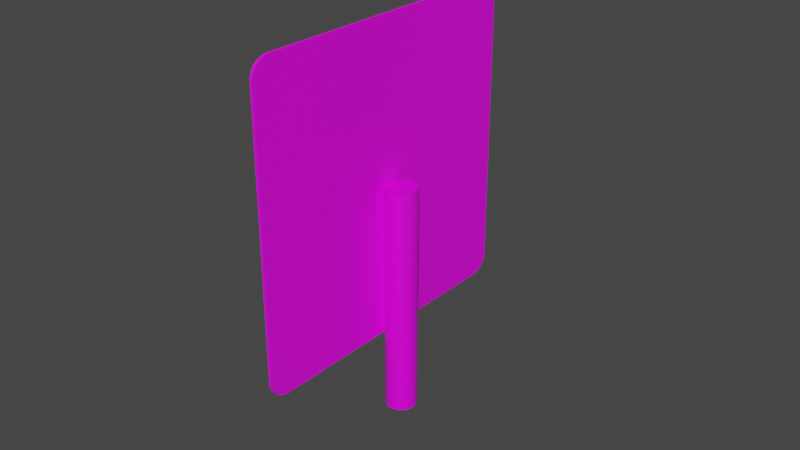# Source: sharp_turn_left_small_sign.blend  (saved by Blender 2.90.8; exported with 4.5.12 LTS)
import bpy
from mathutils import Matrix  # noqa: F401  (used for matrix-valued properties, if any)

bpy.ops.wm.read_factory_settings(use_empty=True)
scene = bpy.context.scene
scene.name = 'Scene'

# ---- collections
col_collection = bpy.data.collections.new('Collection'); scene.collection.children.link(col_collection)

# ---- images (referenced by path relative to the original .blend; pixels are not part of the script)
import os
ASSET_DIR = os.environ.get("B2B_ASSET_DIR", "")  # directory of the original .blend (textures are referenced by path, not embedded)
HERE = os.path.dirname(os.path.abspath(__file__))  # packed textures are extracted next to this script under _unpacked/

def load_image(name, relpath, width, height, colorspace="sRGB"):
    """Load a texture the original file referenced (path relative to the .blend, or extracted next to this script)."""
    p = next((c for c in (os.path.join(HERE, relpath), os.path.join(ASSET_DIR, relpath)) if relpath and os.path.exists(c)), "")
    if p:
        img = bpy.data.images.load(p, check_existing=True)
        img.name = name
    else:  # same state as the original file: an image datablock whose file is absent (Cycles renders it pink)
        img = bpy.data.images.new(name, width, height)
        img.source = "FILE"
        img.filepath = "//" + (relpath or name)
    img.colorspace_settings.name = colorspace
    return img
img_sharp_turn_left_small_png = load_image('sharp_turn_left_small.png', 'sharp_turn_left_small.png', 1024, 1024, 'sRGB')

# ---- materials (node trees are filled in below, after node groups)
mat_material = bpy.data.materials.new('Material')
mat_material.alpha_threshold = 0.0
mat_material.use_transparent_shadow = False
mat_material.line_color = (0.0, 0.0, 0.0, 1.0)
mat_material_001 = bpy.data.materials.new('Material.001')
mat_material_001.use_transparent_shadow = False
mat_material_002 = bpy.data.materials.new('Material.002')
mat_material_002.use_transparent_shadow = False

# ---- material node trees
mat_material.use_nodes = True; mat_material.node_tree.nodes.clear()
_N = mat_material.node_tree.nodes; _L = mat_material.node_tree.links
n0 = _N.new('ShaderNodeOutputMaterial'); n0.name = 'Material Output'; n0.location = (300, 300)
n1 = _N.new('ShaderNodeBsdfPrincipled'); n1.name = 'Principled BSDF'; n1.location = (10, 300)
n1.distribution = 'GGX'
n1.subsurface_method = 'BURLEY'
n1.inputs[2].default_value = 0.4
n1.inputs[3].default_value = 1.45
n1.inputs[27].default_value = (0.0, 0.0, 0.0, 1.0)
n1.inputs[28].default_value = 1.0
n2 = _N.new('ShaderNodeTexImage'); n2.name = 'Image Texture'; n2.location = (-280, 280)
n2.image = img_sharp_turn_left_small_png
_L.new(n1.outputs[0], n0.inputs[0])
_L.new(n2.outputs[0], n1.inputs[0])
n0.is_active_output = True
mat_material_001.use_nodes = True; mat_material_001.node_tree.nodes.clear()
_N = mat_material_001.node_tree.nodes; _L = mat_material_001.node_tree.links
n0 = _N.new('ShaderNodeBsdfPrincipled'); n0.name = 'Principled BSDF'; n0.location = (10, 300)
n0.distribution = 'GGX'
n0.subsurface_method = 'BURLEY'
n0.inputs[3].default_value = 1.45
n0.inputs[27].default_value = (0.0, 0.0, 0.0, 1.0)
n0.inputs[28].default_value = 1.0
n1 = _N.new('ShaderNodeOutputMaterial'); n1.name = 'Material Output'; n1.location = (300, 300)
n2 = _N.new('ShaderNodeTexImage'); n2.name = 'Image Texture'; n2.location = (-280, 280)
n2.image = img_sharp_turn_left_small_png
_L.new(n0.outputs[0], n1.inputs[0])
_L.new(n2.outputs[0], n0.inputs[0])
n1.is_active_output = True
mat_material_002.use_nodes = True; mat_material_002.node_tree.nodes.clear()
_N = mat_material_002.node_tree.nodes; _L = mat_material_002.node_tree.links
n0 = _N.new('ShaderNodeBsdfPrincipled'); n0.name = 'Principled BSDF'; n0.location = (10, 300)
n0.distribution = 'GGX'
n0.subsurface_method = 'BURLEY'
n0.inputs[3].default_value = 1.45
n0.inputs[27].default_value = (0.0, 0.0, 0.0, 1.0)
n0.inputs[28].default_value = 1.0
n1 = _N.new('ShaderNodeOutputMaterial'); n1.name = 'Material Output'; n1.location = (300, 300)
n2 = _N.new('ShaderNodeTexImage'); n2.name = 'Image Texture'; n2.location = (-280, 280)
n2.image = img_sharp_turn_left_small_png
_L.new(n0.outputs[0], n1.inputs[0])
_L.new(n2.outputs[0], n0.inputs[0])
n1.is_active_output = True

# ---- world
world_world = bpy.data.worlds.new('World'); scene.world = world_world
world_world.use_nodes = True; world_world.node_tree.nodes.clear()
_N = world_world.node_tree.nodes; _L = world_world.node_tree.links
n0 = _N.new('ShaderNodeOutputWorld'); n0.name = 'World Output'; n0.location = (300, 300)
n1 = _N.new('ShaderNodeBackground'); n1.name = 'Background'; n1.location = (10, 300)
n1.inputs[0].default_value = (0.05088, 0.05088, 0.05088, 1.0)
_L.new(n1.outputs[0], n0.inputs[0])
n0.is_active_output = True
world_world.color = (0.05088, 0.05088, 0.05088)
world_world.use_sun_shadow = False
world_world.sun_shadow_jitter_overblur = 0.0

# ---- meshes
me_cylinder = bpy.data.meshes.new('Cylinder')
me_cylinder.from_pydata([(0.0, 1.0, -1.0), (0.0, 1.0, 1.0), (0.1951, 0.9808, -1.0), (0.1951, 0.9808, 1.0), (0.3827, 0.9239, -1.0), (0.3827, 0.9239, 1.0), (0.5556, 0.8315, -1.0), (0.5556, 0.8315, 1.0), (0.7071, 0.7071, -1.0), (0.7071, 0.7071, 1.0), (0.8315, 0.5556, -1.0), (0.8315, 0.5556, 1.0), (0.9239, 0.3827, -1.0), (0.9239, 0.3827, 1.0), (0.9808, 0.1951, -1.0), (0.9808, 0.1951, 1.0), (1.0, 7.55e-08, -1.0), (1.0, 7.55e-08, 1.0), (0.9808, -0.1951, -1.0), (0.9808, -0.1951, 1.0), (0.9239, -0.3827, -1.0), (0.9239, -0.3827, 1.0), (0.8315, -0.5556, -1.0), (0.8315, -0.5556, 1.0), (0.7071, -0.7071, -1.0), (0.7071, -0.7071, 1.0), (0.5556, -0.8315, -1.0), (0.5556, -0.8315, 1.0), (0.3827, -0.9239, -1.0), (0.3827, -0.9239, 1.0), (0.1951, -0.9808, -1.0), (0.1951, -0.9808, 1.0), (-3.258e-07, -1.0, -1.0), (-3.258e-07, -1.0, 1.0), (-0.1951, -0.9808, -1.0), (-0.1951, -0.9808, 1.0), (-0.3827, -0.9239, -1.0), (-0.3827, -0.9239, 1.0), (-0.5556, -0.8315, -1.0), (-0.5556, -0.8315, 1.0), (-0.7071, -0.7071, -1.0), (-0.7071, -0.7071, 1.0), (-0.8315, -0.5556, -1.0), (-0.8315, -0.5556, 1.0), (-0.9239, -0.3827, -1.0), (-0.9239, -0.3827, 1.0), (-0.9808, -0.1951, -1.0), (-0.9808, -0.1951, 1.0), (-1.0, 9.656e-07, -1.0), (-1.0, 9.656e-07, 1.0), (-0.9808, 0.1951, -1.0), (-0.9808, 0.1951, 1.0), (-0.9239, 0.3827, -1.0), (-0.9239, 0.3827, 1.0), (-0.8315, 0.5556, -1.0), (-0.8315, 0.5556, 1.0), (-0.7071, 0.7071, -1.0), (-0.7071, 0.7071, 1.0), (-0.5556, 0.8315, -1.0), (-0.5556, 0.8315, 1.0), (-0.3827, 0.9239, -1.0), (-0.3827, 0.9239, 1.0), (-0.1951, 0.9808, -1.0), (-0.1951, 0.9808, 1.0)], [], [(0, 1, 3, 2), (2, 3, 5, 4), (4, 5, 7, 6), (6, 7, 9, 8), (8, 9, 11, 10), (10, 11, 13, 12), (12, 13, 15, 14), (14, 15, 17, 16), (16, 17, 19, 18), (18, 19, 21, 20), (20, 21, 23, 22), (22, 23, 25, 24), (24, 25, 27, 26), (26, 27, 29, 28), (28, 29, 31, 30), (30, 31, 33, 32), (32, 33, 35, 34), (34, 35, 37, 36), (36, 37, 39, 38), (38, 39, 41, 40), (40, 41, 43, 42), (42, 43, 45, 44), (44, 45, 47, 46), (46, 47, 49, 48), (48, 49, 51, 50), (50, 51, 53, 52), (52, 53, 55, 54), (54, 55, 57, 56), (56, 57, 59, 58), (58, 59, 61, 60), (3, 1, 63, 61, 59, 57, 55, 53, 51, 49, 47, 45, 43, 41, 39, 37, 35, 33, 31, 29, 27, 25, 23, 21, 19, 17, 15, 13, 11, 9, 7, 5), (60, 61, 63, 62), (62, 63, 1, 0), (0, 2, 4, 6, 8, 10, 12, 14, 16, 18, 20, 22, 24, 26, 28, 30, 32, 34, 36, 38, 40, 42, 44, 46, 48, 50, 52, 54, 56, 58, 60, 62)])
me_cylinder.materials.append(mat_material)
me_cylinder.use_remesh_fix_poles = True
me_cylinder.use_remesh_preserve_attributes = False
me_cylinder.use_mirror_vertex_groups = False
me_cylinder.update()
me_path3678 = bpy.data.meshes.new('path3678')
me_path3678.from_pydata([(0.07704, 0.08545, 0.0), (0.07919, 0.08485, 0.0), (0.08097, 0.08392, 0.0), (0.0824, 0.08275, 0.0), (0.08351, 0.08142, 0.0), (0.08433, 0.08003, 0.0), (0.0849, 0.07866, 0.0), (0.08528, 0.07737, 0.0), (0.08551, 0.07624, 0.0), (0.08566, 0.07474, 0.0), (0.08566, -0.07474, 0.0), (0.08551, -0.07624, 0.0), (0.08528, -0.07737, 0.0), (0.0849, -0.07865, 0.0), (0.08433, -0.08003, 0.0), (0.08351, -0.08141, 0.0), (0.0824, -0.08274, 0.0), (0.08097, -0.08391, 0.0), (0.07919, -0.08484, 0.0), (0.07704, -0.08544, 0.0), (-0.07703, -0.08544, 0.0), (-0.07917, -0.08484, 0.0), (-0.08095, -0.08391, 0.0), (-0.08237, -0.08273, 0.0), (-0.08348, -0.08141, 0.0), (-0.0843, -0.08003, 0.0), (-0.08488, -0.07866, 0.0), (-0.08527, -0.07737, 0.0), (-0.0855, -0.07625, 0.0), (-0.08566, -0.07474, 0.0), (-0.08566, 0.07474, 0.0), (-0.0855, 0.07625, 0.0), (-0.08527, 0.07737, 0.0), (-0.08488, 0.07865, 0.0), (-0.0843, 0.08003, 0.0), (-0.08348, 0.08141, 0.0), (-0.08237, 0.08273, 0.0), (-0.08095, 0.0839, 0.0), (-0.07917, 0.08483, 0.0), (-0.07703, 0.08544, 0.0), (0.07704, 0.08545, 0.0009999), (-0.07703, 0.08544, 0.0009999), (0.07919, 0.08485, 0.0009999), (-0.07917, 0.08483, 0.0009999), (0.08097, 0.08392, 0.0009999), (-0.08095, 0.0839, 0.0009999), (0.0824, 0.08275, 0.0009999), (-0.08237, 0.08273, 0.0009999), (0.08351, 0.08142, 0.0009999), (-0.08348, 0.08141, 0.0009999), (0.08433, 0.08003, 0.0009999), (-0.0843, 0.08003, 0.0009999), (0.0849, 0.07866, 0.0009999), (-0.08488, 0.07865, 0.0009999), (0.08528, 0.07737, 0.0009999), (-0.08527, 0.07737, 0.0009999), (0.08551, 0.07624, 0.0009999), (-0.0855, 0.07625, 0.0009999), (-0.08566, 0.07474, 0.0009999), (0.08566, 0.07474, 0.0009999), (0.08566, -0.07474, 0.0009999), (-0.08566, -0.07474, 0.0009999), (0.08551, -0.07624, 0.0009999), (-0.0855, -0.07625, 0.0009999), (0.08528, -0.07737, 0.0009999), (-0.08527, -0.07737, 0.0009999), (0.0849, -0.07865, 0.0009999), (-0.08488, -0.07866, 0.0009999), (0.08433, -0.08003, 0.0009999), (-0.0843, -0.08003, 0.0009999), (0.08351, -0.08141, 0.0009999), (-0.08348, -0.08141, 0.0009999), (0.0824, -0.08274, 0.0009999), (-0.08237, -0.08273, 0.0009999), (-0.08095, -0.08391, 0.0009999), (0.08097, -0.08391, 0.0009999), (-0.07917, -0.08484, 0.0009999), (0.07919, -0.08484, 0.0009999), (-0.07703, -0.08544, 0.0009999), (0.07704, -0.08544, 0.0009999)], [], [(39, 0, 1, 2, 3, 4, 5, 6, 7, 8, 9, 10, 11, 12, 13, 14, 15, 16, 17, 18, 19, 20, 21, 22, 23, 24, 25, 26, 27, 28, 29, 30, 31, 32, 33, 34, 35, 36, 37, 38), (41, 43, 45, 47, 49, 51, 53, 55, 57, 58, 61, 63, 65, 67, 69, 71, 73, 74, 76, 78, 79, 77, 75, 72, 70, 68, 66, 64, 62, 60, 59, 56, 54, 52, 50, 48, 46, 44, 42, 40), (31, 30, 58, 57), (38, 37, 45, 43), (16, 15, 70, 72), (9, 8, 56, 59), (3, 2, 44, 46), (24, 23, 73, 71), (10, 9, 59, 60), (37, 36, 47, 45), (23, 22, 74, 73), (30, 29, 61, 58), (4, 3, 46, 48), (17, 16, 72, 75), (11, 10, 60, 62), (36, 35, 49, 47), (22, 21, 76, 74), (29, 28, 63, 61), (5, 4, 48, 50), (18, 17, 75, 77), (12, 11, 62, 64), (35, 34, 51, 49), (21, 20, 78, 76), (28, 27, 65, 63), (6, 5, 50, 52), (19, 18, 77, 79), (13, 12, 64, 66), (34, 33, 53, 51), (20, 19, 79, 78), (27, 26, 67, 65), (7, 6, 52, 54), (0, 39, 41, 40), (14, 13, 66, 68), (33, 32, 55, 53), (1, 0, 40, 42), (26, 25, 69, 67), (8, 7, 54, 56), (39, 38, 43, 41), (15, 14, 68, 70), (32, 31, 57, 55), (2, 1, 42, 44), (25, 24, 71, 69)])
me_path3678.polygons.foreach_set('material_index', [0, 1, 0, 0, 0, 0, 0, 0, 0, 0, 0, 0, 0, 0, 0, 0, 0, 0, 0, 0, 0, 0, 0, 0, 0, 0, 0, 0, 0, 0, 0, 0, 0, 0, 0, 0, 0, 0, 0, 0, 0, 0])
_uv = me_path3678.uv_layers.new(name='UVMap')
_uv.uv.foreach_set('vector', [0.0, 0.0, 0.0, 0.0, 0.0, 0.0, 0.0, 0.0, 0.0, 0.0, 0.0, 0.0, 0.0, 0.0, 0.0, 0.0, 0.0, 0.0, 0.0, 0.0, 0.0, 0.0, 0.0, 0.0, 0.0, 0.0, 0.0, 0.0, 0.0, 0.0, 0.0, 0.0, 0.0, 0.0, 0.0, 0.0, 0.0, 0.0, 0.0, 0.0, 0.0, 0.0, 0.0, 0.0, 0.0, 0.0, 0.0, 0.0, 0.0, 0.0, 0.0, 0.0, 0.0, 0.0, 0.0, 0.0, 0.0, 0.0, 0.0, 0.0, 0.0, 0.0, 0.0, 0.0, 0.0, 0.0, 0.0, 0.0, 0.0, 0.0, 0.0, 0.0, 0.0, 0.0, 0.0, 0.0, 0.0, 0.0, 0.0, 0.0, 0.9993, 0.4738, 0.9975, 0.48, 0.9948, 0.4852, 0.9914, 0.4894, 0.9875, 0.4926, 0.9835, 0.495, 0.9795, 0.4967, 0.9757, 0.4978, 0.9724, 0.4985, 0.968, 0.499, 0.5319, 0.499, 0.5275, 0.4985, 0.5242, 0.4978, 0.5205, 0.4967, 0.5165, 0.495, 0.5124, 0.4926, 0.5086, 0.4894, 0.5051, 0.4852, 0.5024, 0.48, 0.5007, 0.4738, 0.5007, 0.02421, 0.5024, 0.01794, 0.5051, 0.01274, 0.5086, 0.008563, 0.5124, 0.005339, 0.5165, 0.002952, 0.5205, 0.001271, 0.5242, 0.0001634, 0.5275, -0.0004966, 0.5319, -0.000945, 0.968, -0.000945, 0.9724, -0.0004949, 0.9757, 0.0001662, 0.9795, 0.001275, 0.9835, 0.002957, 0.9875, 0.005344, 0.9914, 0.008569, 0.9948, 0.01274, 0.9975, 0.01795, 0.9993, 0.02422, 0.0, 0.0, 0.0, 0.0, 0.0, 0.0, 0.0, 0.0, 0.0, 0.0, 0.0, 0.0, 0.0, 0.0, 0.0, 0.0, 0.0, 0.0, 0.0, 0.0, 0.0, 0.0, 0.0, 0.0, 0.0, 0.0, 0.0, 0.0, 0.0, 0.0, 0.0, 0.0, 0.0, 0.0, 0.0, 0.0, 0.0, 0.0, 0.0, 0.0, 0.0, 0.0, 0.0, 0.0, 0.0, 0.0, 0.0, 0.0, 0.0, 0.0, 0.0, 0.0, 0.0, 0.0, 0.0, 0.0, 0.0, 0.0, 0.0, 0.0, 0.0, 0.0, 0.0, 0.0, 0.0, 0.0, 0.0, 0.0, 0.0, 0.0, 0.0, 0.0, 0.0, 0.0, 0.0, 0.0, 0.0, 0.0, 0.0, 0.0, 0.0, 0.0, 0.0, 0.0, 0.0, 0.0, 0.0, 0.0, 0.0, 0.0, 0.0, 0.0, 0.0, 0.0, 0.0, 0.0, 0.0, 0.0, 0.0, 0.0, 0.0, 0.0, 0.0, 0.0, 0.0, 0.0, 0.0, 0.0, 0.0, 0.0, 0.0, 0.0, 0.0, 0.0, 0.0, 0.0, 0.0, 0.0, 0.0, 0.0, 0.0, 0.0, 0.0, 0.0, 0.0, 0.0, 0.0, 0.0, 0.0, 0.0, 0.0, 0.0, 0.0, 0.0, 0.0, 0.0, 0.0, 0.0, 0.0, 0.0, 0.0, 0.0, 0.0, 0.0, 0.0, 0.0, 0.0, 0.0, 0.0, 0.0, 0.0, 0.0, 0.0, 0.0, 0.0, 0.0, 0.0, 0.0, 0.0, 0.0, 0.0, 0.0, 0.0, 0.0, 0.0, 0.0, 0.0, 0.0, 0.0, 0.0, 0.0, 0.0, 0.0, 0.0, 0.0, 0.0, 0.0, 0.0, 0.0, 0.0, 0.0, 0.0, 0.0, 0.0, 0.0, 0.0, 0.0, 0.0, 0.0, 0.0, 0.0, 0.0, 0.0, 0.0, 0.0, 0.0, 0.0, 0.0, 0.0, 0.0, 0.0, 0.0, 0.0, 0.0, 0.0, 0.0, 0.0, 0.0, 0.0, 0.0, 0.0, 0.0, 0.0, 0.0, 0.0, 0.0, 0.0, 0.0, 0.0, 0.0, 0.0, 0.0, 0.0, 0.0, 0.0, 0.0, 0.0, 0.0, 0.0, 0.0, 0.0, 0.0, 0.0, 0.0, 0.0, 0.0, 0.0, 0.0, 0.0, 0.0, 0.0, 0.0, 0.0, 0.0, 0.0, 0.0, 0.0, 0.0, 0.0, 0.0, 0.0, 0.0, 0.0, 0.0, 0.0, 0.0, 0.0, 0.0, 0.0, 0.0, 0.0, 0.0, 0.0, 0.0, 0.0, 0.0, 0.0, 0.0, 0.0, 0.0, 0.0, 0.0, 0.0, 0.0, 0.0, 0.0, 0.0, 0.0, 0.0, 0.0, 0.0, 0.0, 0.0, 0.0, 0.0, 0.0, 0.0, 0.0, 0.0, 0.0, 0.0, 0.0, 0.0, 0.0, 0.0, 0.0, 0.0, 0.0, 0.0, 0.0, 0.0, 0.0, 0.0, 0.0, 0.0, 0.0, 0.0, 0.0, 0.0, 0.0, 0.0, 0.0, 0.0, 0.0, 0.0, 0.0, 0.0, 0.0, 0.0, 0.0])
me_path3678.materials.append(mat_material_001)
me_path3678.materials.append(mat_material_002)
me_path3678.use_remesh_fix_poles = True
me_path3678.use_remesh_preserve_attributes = False
me_path3678.use_mirror_vertex_groups = False
me_path3678.update()

# ---- objects
ob_cylinder = bpy.data.objects.new('Cylinder', me_cylinder)
ob_path3678 = bpy.data.objects.new('path3678', me_path3678)

# ---- transforms, parenting, visibility, modifiers, constraints
ob_cylinder.location = (0.0, 0.0, 0.0375)
ob_cylinder.scale = (0.005, 0.005, 0.0375)
ob_cylinder.lineart.crease_threshold = 0.0
ob_path3678.location = (-0.005, 0.0, 0.075)
ob_path3678.rotation_euler = (-3.142, 1.571, 0.0)
ob_path3678.scale = (0.5837, 0.5852, 1.0)
ob_path3678.lineart.crease_threshold = 0.0

# ---- collection membership
col_collection.objects.link(ob_cylinder)
col_collection.objects.link(ob_path3678)

# ---- scene / render settings (as saved in the file)
scene.frame_start = 1; scene.frame_end = 250; scene.frame_set(1)
scene.render.engine = 'BLENDER_EEVEE_NEXT'
scene.cycles.use_denoising = False
scene.cycles.samples = 128
scene.cycles.sampling_pattern = 'TABULATED_SOBOL'
scene.cycles.use_adaptive_sampling = False
scene.cycles.use_light_tree = False
scene.view_settings.view_transform = 'Filmic'
bpy.context.view_layer.update()

# ---- added for rendering (the .blend has no active camera and no usable light): camera, sun
cam_auto = bpy.data.cameras.new('AutoCamera')
cam_auto.lens = 50.0
cam_auto.sensor_width = 36.0
cam_auto.clip_end = 1000.0
ob_auto_camera = bpy.data.objects.new('AutoCamera', cam_auto)
scene.collection.objects.link(ob_auto_camera)
ob_auto_camera.location = (0.184545, -0.222056, 0.210536)
ob_auto_camera.rotation_euler = (1.09748, -7.21219e-08, 0.694738)
scene.camera = ob_auto_camera
light_auto_sun = bpy.data.lights.new('AutoSun', 'SUN')
light_auto_sun.energy = 3.0
light_auto_sun.angle = 0.0523599
ob_auto_sun = bpy.data.objects.new('AutoSun', light_auto_sun)
scene.collection.objects.link(ob_auto_sun)
ob_auto_sun.rotation_euler = (0.872665, 0.174533, 0.523599)
bpy.context.view_layer.update()
